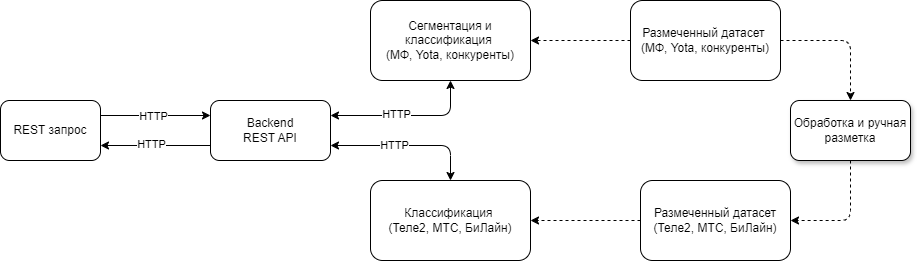

The diagram above was exported from draw.io. Its source (the exported page's mxGraphModel, read from the mxfile embedded in the PNG):
<mxGraphModel dx="1290" dy="530" grid="0" gridSize="10" guides="0" tooltips="1" connect="1" arrows="1" fold="1" page="0" pageScale="1" pageWidth="827" pageHeight="1169" math="0" shadow="0">
  <root>
    <mxCell id="0" />
    <mxCell id="1" parent="0" />
    <mxCell id="6jlCXhnixeCqRIsfp9DH-6" style="edgeStyle=orthogonalEdgeStyle;rounded=1;orthogonalLoop=1;jettySize=auto;html=1;startArrow=classic;startFill=1;exitX=1;exitY=0.25;exitDx=0;exitDy=0;curved=0;" parent="1" source="6jlCXhnixeCqRIsfp9DH-1" target="6jlCXhnixeCqRIsfp9DH-2" edge="1">
      <mxGeometry relative="1" as="geometry">
        <mxPoint x="610" y="170" as="sourcePoint" />
      </mxGeometry>
    </mxCell>
    <mxCell id="5yszFdCzzGrdYxJ434db-7" value="HTTP" style="edgeLabel;html=1;align=center;verticalAlign=middle;resizable=0;points=[];" parent="6jlCXhnixeCqRIsfp9DH-6" connectable="0" vertex="1">
      <mxGeometry x="-0.164" y="2" relative="1" as="geometry">
        <mxPoint as="offset" />
      </mxGeometry>
    </mxCell>
    <mxCell id="6jlCXhnixeCqRIsfp9DH-9" style="edgeStyle=orthogonalEdgeStyle;rounded=1;orthogonalLoop=1;jettySize=auto;html=1;exitX=1;exitY=0.25;exitDx=0;exitDy=0;entryX=0;entryY=0.25;entryDx=0;entryDy=0;curved=0;" parent="1" source="5yszFdCzzGrdYxJ434db-6" target="6jlCXhnixeCqRIsfp9DH-1" edge="1">
      <mxGeometry relative="1" as="geometry">
        <mxPoint x="280" y="194.66666666666674" as="sourcePoint" />
      </mxGeometry>
    </mxCell>
    <mxCell id="6jlCXhnixeCqRIsfp9DH-11" value="HTTP" style="edgeLabel;html=1;align=center;verticalAlign=middle;resizable=0;points=[];" parent="6jlCXhnixeCqRIsfp9DH-9" connectable="0" vertex="1">
      <mxGeometry x="-0.0797" relative="1" as="geometry">
        <mxPoint x="1" as="offset" />
      </mxGeometry>
    </mxCell>
    <mxCell id="6jlCXhnixeCqRIsfp9DH-10" style="edgeStyle=orthogonalEdgeStyle;rounded=1;orthogonalLoop=1;jettySize=auto;html=1;exitX=0;exitY=0.75;exitDx=0;exitDy=0;entryX=1;entryY=0.75;entryDx=0;entryDy=0;curved=0;" parent="1" source="6jlCXhnixeCqRIsfp9DH-1" target="5yszFdCzzGrdYxJ434db-6" edge="1">
      <mxGeometry relative="1" as="geometry">
        <mxPoint x="280" y="224.66666666666674" as="targetPoint" />
      </mxGeometry>
    </mxCell>
    <mxCell id="6jlCXhnixeCqRIsfp9DH-12" value="HTTP" style="edgeLabel;html=1;align=center;verticalAlign=middle;resizable=0;points=[];" parent="6jlCXhnixeCqRIsfp9DH-10" connectable="0" vertex="1">
      <mxGeometry x="0.0965" y="-2" relative="1" as="geometry">
        <mxPoint as="offset" />
      </mxGeometry>
    </mxCell>
    <mxCell id="6jlCXhnixeCqRIsfp9DH-1" value="Backend&lt;br&gt;REST API" style="rounded=1;whiteSpace=wrap;html=1;" parent="1" vertex="1">
      <mxGeometry x="450" y="180" width="120" height="60" as="geometry" />
    </mxCell>
    <mxCell id="6jlCXhnixeCqRIsfp9DH-2" value="Сегментация и классификация&amp;nbsp;&lt;div&gt;(МФ, Yota, конкуренты)&lt;/div&gt;" style="rounded=1;whiteSpace=wrap;html=1;" parent="1" vertex="1">
      <mxGeometry x="610" y="80" width="160" height="80" as="geometry" />
    </mxCell>
    <mxCell id="6jlCXhnixeCqRIsfp9DH-7" style="edgeStyle=orthogonalEdgeStyle;rounded=1;orthogonalLoop=1;jettySize=auto;html=1;entryX=1;entryY=0.75;entryDx=0;entryDy=0;startArrow=classic;startFill=1;exitX=0.5;exitY=0;exitDx=0;exitDy=0;curved=0;" parent="1" source="5yszFdCzzGrdYxJ434db-3" target="6jlCXhnixeCqRIsfp9DH-1" edge="1">
      <mxGeometry relative="1" as="geometry">
        <mxPoint x="600" y="305" as="sourcePoint" />
      </mxGeometry>
    </mxCell>
    <mxCell id="5yszFdCzzGrdYxJ434db-8" value="HTTP" style="edgeLabel;html=1;align=center;verticalAlign=middle;resizable=0;points=[];" parent="6jlCXhnixeCqRIsfp9DH-7" connectable="0" vertex="1">
      <mxGeometry x="0.182" y="-1" relative="1" as="geometry">
        <mxPoint as="offset" />
      </mxGeometry>
    </mxCell>
    <mxCell id="5yszFdCzzGrdYxJ434db-1" style="edgeStyle=orthogonalEdgeStyle;rounded=1;orthogonalLoop=1;jettySize=auto;html=1;dashed=1;curved=0;" parent="1" source="5yszFdCzzGrdYxJ434db-4" target="5yszFdCzzGrdYxJ434db-3" edge="1">
      <mxGeometry relative="1" as="geometry">
        <mxPoint x="840" y="300" as="sourcePoint" />
        <mxPoint x="780" y="305" as="targetPoint" />
      </mxGeometry>
    </mxCell>
    <mxCell id="6jlCXhnixeCqRIsfp9DH-5" style="edgeStyle=orthogonalEdgeStyle;rounded=1;orthogonalLoop=1;jettySize=auto;html=1;exitX=0;exitY=0.5;exitDx=0;exitDy=0;entryX=1;entryY=0.5;entryDx=0;entryDy=0;dashed=1;curved=0;" parent="1" source="6jlCXhnixeCqRIsfp9DH-4" target="6jlCXhnixeCqRIsfp9DH-2" edge="1">
      <mxGeometry relative="1" as="geometry" />
    </mxCell>
    <mxCell id="6jlCXhnixeCqRIsfp9DH-15" value="" style="edgeStyle=orthogonalEdgeStyle;rounded=1;orthogonalLoop=1;jettySize=auto;html=1;entryX=0.5;entryY=0;entryDx=0;entryDy=0;dashed=1;curved=0;" parent="1" source="6jlCXhnixeCqRIsfp9DH-4" target="6jlCXhnixeCqRIsfp9DH-13" edge="1">
      <mxGeometry relative="1" as="geometry" />
    </mxCell>
    <mxCell id="6jlCXhnixeCqRIsfp9DH-4" value="Размеченный датасет&amp;nbsp;&lt;div&gt;(МФ, Yota, конкуренты)&lt;/div&gt;" style="rounded=1;whiteSpace=wrap;html=1;" parent="1" vertex="1">
      <mxGeometry x="870" y="80" width="150" height="80" as="geometry" />
    </mxCell>
    <mxCell id="5yszFdCzzGrdYxJ434db-2" style="edgeStyle=orthogonalEdgeStyle;rounded=1;orthogonalLoop=1;jettySize=auto;html=1;exitX=0.5;exitY=1;exitDx=0;exitDy=0;entryX=1;entryY=0.5;entryDx=0;entryDy=0;dashed=1;curved=0;" parent="1" source="6jlCXhnixeCqRIsfp9DH-13" target="5yszFdCzzGrdYxJ434db-4" edge="1">
      <mxGeometry relative="1" as="geometry">
        <mxPoint x="960" y="300" as="targetPoint" />
      </mxGeometry>
    </mxCell>
    <mxCell id="6jlCXhnixeCqRIsfp9DH-13" value="Обработка и ручная разметка" style="rounded=1;whiteSpace=wrap;html=1;shadow=1;" parent="1" vertex="1">
      <mxGeometry x="1030" y="180" width="120" height="60" as="geometry" />
    </mxCell>
    <mxCell id="5yszFdCzzGrdYxJ434db-3" value="Классификация&amp;nbsp;&lt;div&gt;(Теле2, МТС, БиЛайн)&lt;/div&gt;" style="rounded=1;whiteSpace=wrap;html=1;" parent="1" vertex="1">
      <mxGeometry x="610" y="260" width="160" height="80" as="geometry" />
    </mxCell>
    <mxCell id="5yszFdCzzGrdYxJ434db-4" value="Размеченный датасет (Теле2, МТС, БиЛайн)" style="rounded=1;whiteSpace=wrap;html=1;" parent="1" vertex="1">
      <mxGeometry x="880" y="260" width="150" height="80" as="geometry" />
    </mxCell>
    <mxCell id="5yszFdCzzGrdYxJ434db-6" value="REST запрос" style="rounded=1;whiteSpace=wrap;html=1;" parent="1" vertex="1">
      <mxGeometry x="240" y="180" width="100" height="60" as="geometry" />
    </mxCell>
  </root>
</mxGraphModel>